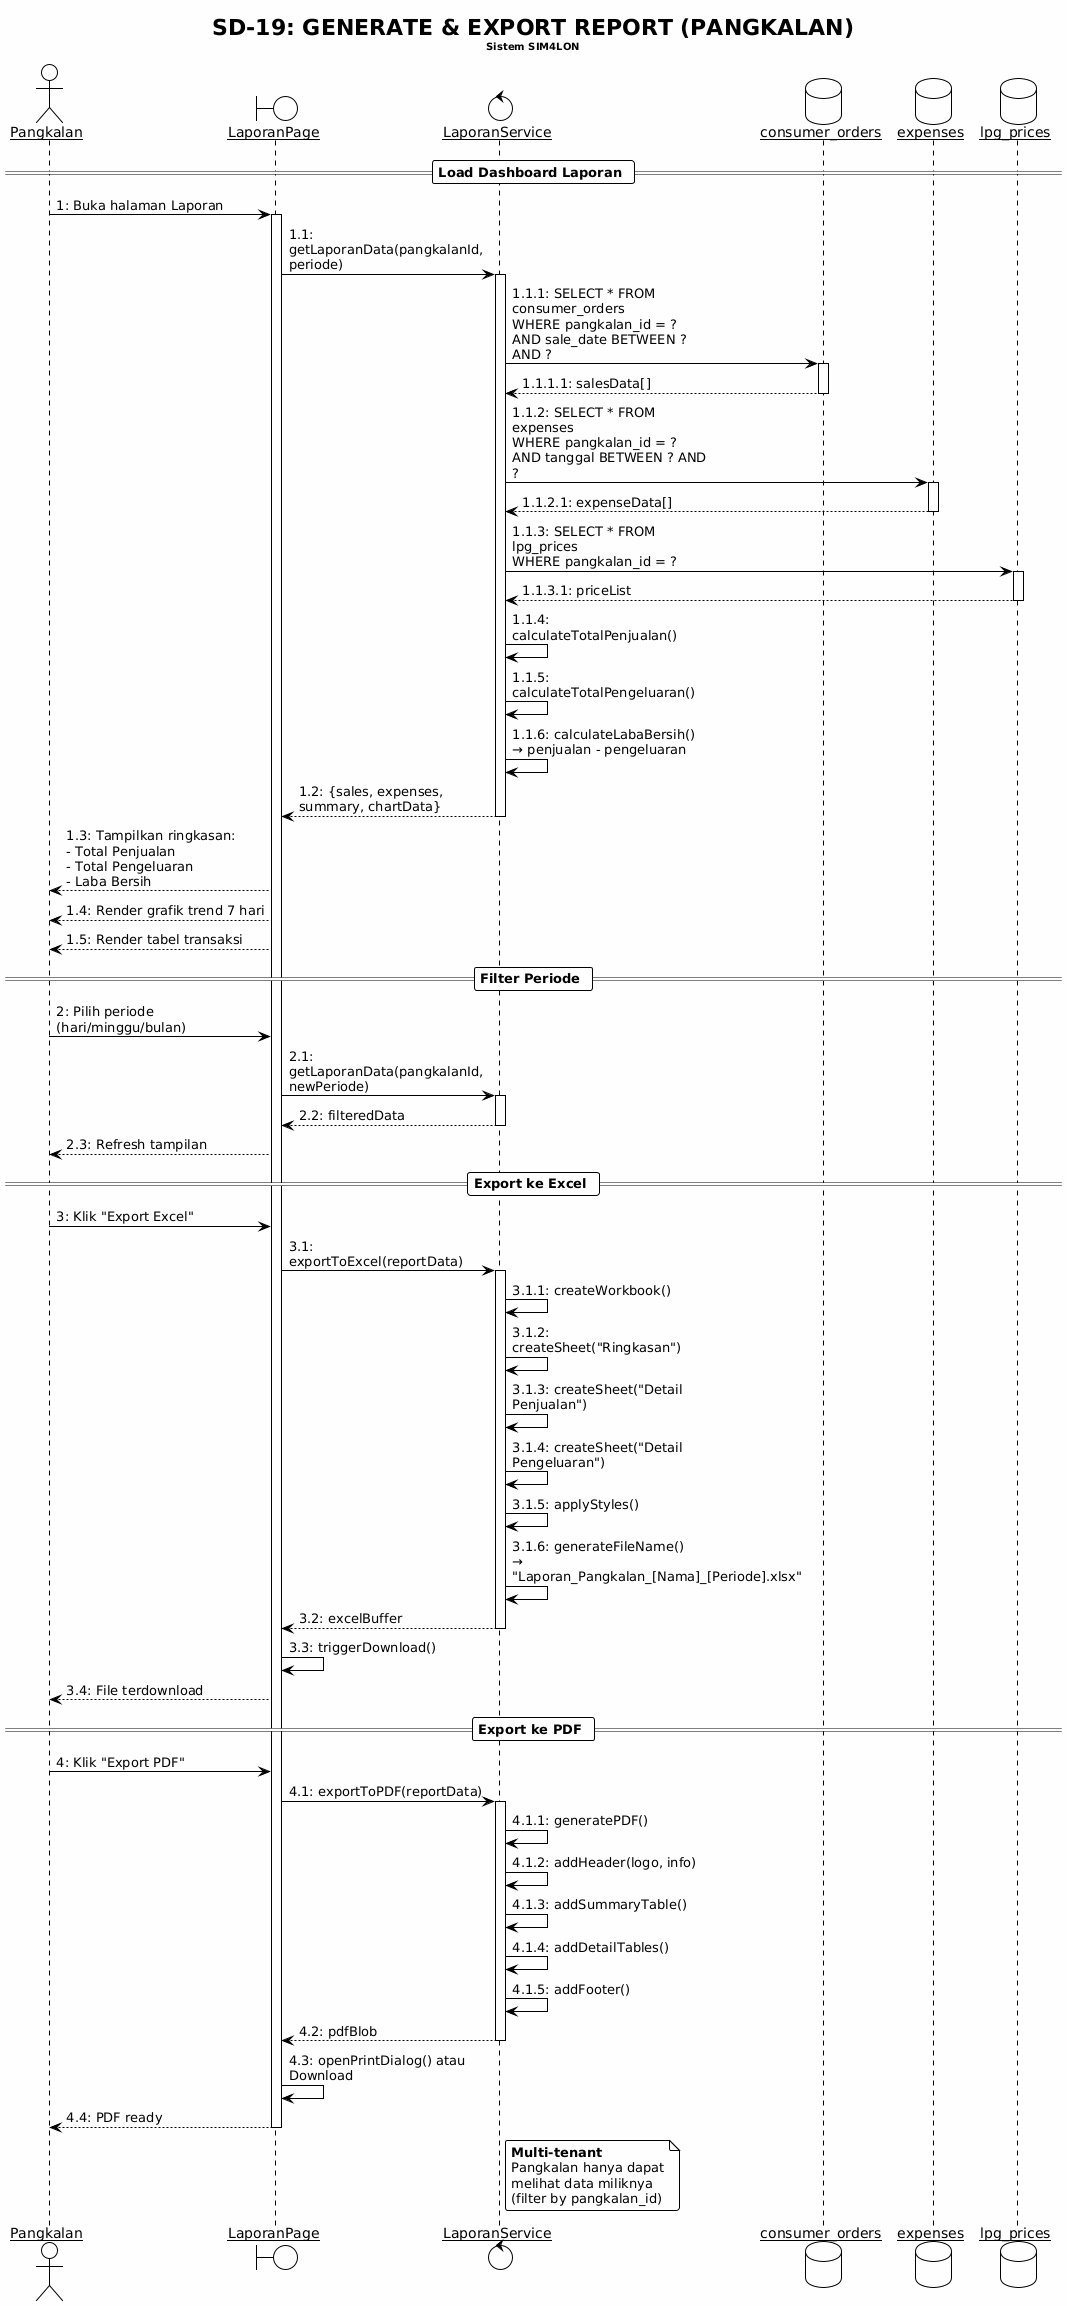

The diagram above was rendered by PlantUML. Its source (embedded in the PNG):
@startuml
!theme plain
skinparam backgroundColor #FEFEFE
skinparam sequenceArrowThickness 1
skinparam roundcorner 5
skinparam maxmessagesize 200
skinparam sequenceParticipant underline

title SD-19: GENERATE & EXPORT REPORT (PANGKALAN)\n<size:10>Sistem SIM4LON</size>

actor "Pangkalan" as User
boundary "LaporanPage" as LP
control "LaporanService" as LS
database "consumer_orders" as SalesDB
database "expenses" as ExpensesDB
database "lpg_prices" as PricesDB

== Load Dashboard Laporan ==

User -> LP : 1: Buka halaman Laporan
activate LP

LP -> LS : 1.1: getLaporanData(pangkalanId, periode)
activate LS

LS -> SalesDB : 1.1.1: SELECT * FROM consumer_orders\nWHERE pangkalan_id = ?\nAND sale_date BETWEEN ? AND ?
activate SalesDB
SalesDB --> LS : 1.1.1.1: salesData[]
deactivate SalesDB

LS -> ExpensesDB : 1.1.2: SELECT * FROM expenses\nWHERE pangkalan_id = ?\nAND tanggal BETWEEN ? AND ?
activate ExpensesDB
ExpensesDB --> LS : 1.1.2.1: expenseData[]
deactivate ExpensesDB

LS -> PricesDB : 1.1.3: SELECT * FROM lpg_prices\nWHERE pangkalan_id = ?
activate PricesDB
PricesDB --> LS : 1.1.3.1: priceList
deactivate PricesDB

LS -> LS : 1.1.4: calculateTotalPenjualan()
LS -> LS : 1.1.5: calculateTotalPengeluaran()
LS -> LS : 1.1.6: calculateLabaBersih()\n→ penjualan - pengeluaran

LS --> LP : 1.2: {sales, expenses, summary, chartData}
deactivate LS

LP --> User : 1.3: Tampilkan ringkasan:\n- Total Penjualan\n- Total Pengeluaran\n- Laba Bersih

LP --> User : 1.4: Render grafik trend 7 hari
LP --> User : 1.5: Render tabel transaksi

== Filter Periode ==

User -> LP : 2: Pilih periode (hari/minggu/bulan)
LP -> LS : 2.1: getLaporanData(pangkalanId, newPeriode)
activate LS
LS --> LP : 2.2: filteredData
deactivate LS
LP --> User : 2.3: Refresh tampilan

== Export ke Excel ==

User -> LP : 3: Klik "Export Excel"

LP -> LS : 3.1: exportToExcel(reportData)
activate LS

LS -> LS : 3.1.1: createWorkbook()
LS -> LS : 3.1.2: createSheet("Ringkasan")
LS -> LS : 3.1.3: createSheet("Detail Penjualan")
LS -> LS : 3.1.4: createSheet("Detail Pengeluaran")
LS -> LS : 3.1.5: applyStyles()
LS -> LS : 3.1.6: generateFileName()\n→ "Laporan_Pangkalan_[Nama]_[Periode].xlsx"

LS --> LP : 3.2: excelBuffer
deactivate LS

LP -> LP : 3.3: triggerDownload()
LP --> User : 3.4: File terdownload

== Export ke PDF ==

User -> LP : 4: Klik "Export PDF"

LP -> LS : 4.1: exportToPDF(reportData)
activate LS

LS -> LS : 4.1.1: generatePDF()
LS -> LS : 4.1.2: addHeader(logo, info)
LS -> LS : 4.1.3: addSummaryTable()
LS -> LS : 4.1.4: addDetailTables()
LS -> LS : 4.1.5: addFooter()

LS --> LP : 4.2: pdfBlob
deactivate LS

LP -> LP : 4.3: openPrintDialog() atau Download
LP --> User : 4.4: PDF ready

deactivate LP

note right of LS
  <b>Multi-tenant</b>
  Pangkalan hanya dapat
  melihat data miliknya
  (filter by pangkalan_id)
end note
@enduml